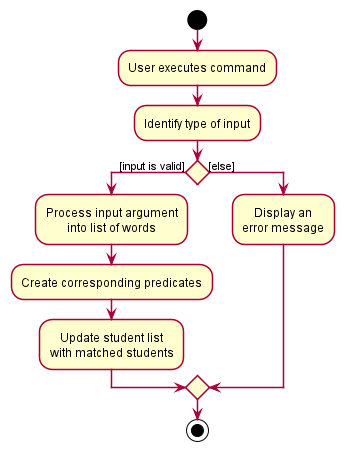

The diagram above was rendered by PlantUML. Its source (embedded in the PNG):
@startuml
!include style.puml

start

:User executes command;
:Identify type of input;

if () then ([input is valid])
  :Process input argument\ninto list of words;
	:Create corresponding predicates;
	:Update student list\nwith matched students;
else ([else])
	:Display an\nerror message;
endif

stop

@enduml